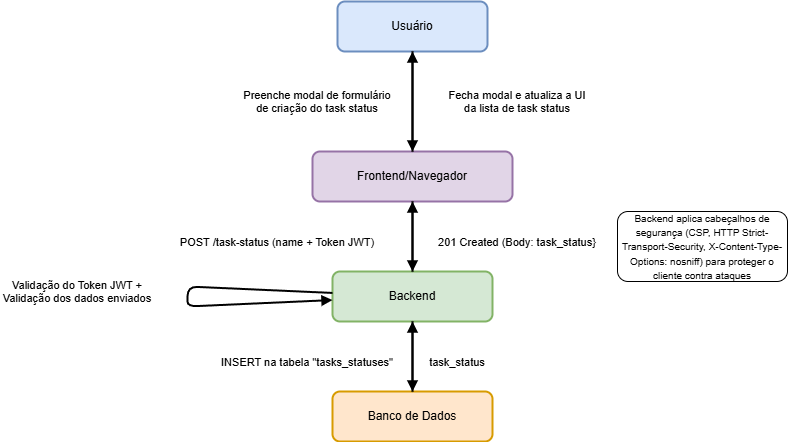

The diagram above was exported from draw.io. Its source (the exported page's mxGraphModel, read from the mxfile embedded in the PNG):
<mxGraphModel dx="1637" dy="825" grid="1" gridSize="10" guides="1" tooltips="1" connect="1" arrows="1" fold="1" page="1" pageScale="1" pageWidth="827" pageHeight="1169" math="0" shadow="0">
  <root>
    <mxCell id="0" />
    <mxCell id="1" parent="0" />
    <mxCell id="8K_EmymfjktEMwSY1nLG-1" value="Usuário" style="rounded=1;whiteSpace=wrap;html=1;strokeWidth=2;fillColor=#dae8fc;strokeColor=#6c8ebf;" parent="1" vertex="1">
      <mxGeometry x="170" y="190" width="150" height="50" as="geometry" />
    </mxCell>
    <mxCell id="8K_EmymfjktEMwSY1nLG-2" value="Frontend/Navegador" style="rounded=1;whiteSpace=wrap;html=1;strokeWidth=2;fillColor=#e1d5e7;strokeColor=#9673a6;" parent="1" vertex="1">
      <mxGeometry x="145" y="340" width="200" height="50" as="geometry" />
    </mxCell>
    <mxCell id="8K_EmymfjktEMwSY1nLG-3" value="Backend" style="rounded=1;whiteSpace=wrap;html=1;strokeWidth=2;fillColor=#d5e8d4;strokeColor=#82b366;" parent="1" vertex="1">
      <mxGeometry x="165" y="460" width="160" height="50" as="geometry" />
    </mxCell>
    <mxCell id="8K_EmymfjktEMwSY1nLG-4" value="Banco de Dados" style="rounded=1;whiteSpace=wrap;html=1;strokeWidth=2;fillColor=#ffe6cc;strokeColor=#d79b00;" parent="1" vertex="1">
      <mxGeometry x="165" y="580" width="160" height="50" as="geometry" />
    </mxCell>
    <mxCell id="8K_EmymfjktEMwSY1nLG-5" value="Preenche modal de formulário&#10;de criação do task status" style="endArrow=block;endFill=1;strokeWidth=2;" parent="1" source="8K_EmymfjktEMwSY1nLG-1" target="8K_EmymfjktEMwSY1nLG-2" edge="1">
      <mxGeometry y="-95" relative="1" as="geometry">
        <mxPoint x="310" y="280" as="targetPoint" />
        <mxPoint as="offset" />
      </mxGeometry>
    </mxCell>
    <mxCell id="8K_EmymfjktEMwSY1nLG-6" value="POST /task-status (name + Token JWT)" style="endArrow=block;endFill=1;strokeWidth=2;" parent="1" source="8K_EmymfjktEMwSY1nLG-2" target="8K_EmymfjktEMwSY1nLG-3" edge="1">
      <mxGeometry x="0.1429" y="-135" relative="1" as="geometry">
        <mxPoint x="310" y="330" as="targetPoint" />
        <mxPoint as="offset" />
      </mxGeometry>
    </mxCell>
    <mxCell id="8K_EmymfjktEMwSY1nLG-7" value="Validação do Token JWT +&#10;Validação dos dados enviados" style="endArrow=block;endFill=1;strokeWidth=2;" parent="1" source="8K_EmymfjktEMwSY1nLG-3" target="8K_EmymfjktEMwSY1nLG-3" edge="1">
      <mxGeometry x="-0.0322" y="-110" relative="1" as="geometry">
        <mxPoint x="310" y="380" as="targetPoint" />
        <Array as="points">
          <mxPoint x="20" y="490" />
        </Array>
        <mxPoint as="offset" />
      </mxGeometry>
    </mxCell>
    <mxCell id="8K_EmymfjktEMwSY1nLG-8" value="INSERT na tabela &quot;tasks_statuses&quot;" style="endArrow=block;endFill=1;strokeWidth=2;" parent="1" source="8K_EmymfjktEMwSY1nLG-3" target="8K_EmymfjktEMwSY1nLG-4" edge="1">
      <mxGeometry x="0.1429" y="-105" relative="1" as="geometry">
        <mxPoint x="310" y="430" as="targetPoint" />
        <mxPoint as="offset" />
      </mxGeometry>
    </mxCell>
    <mxCell id="8K_EmymfjktEMwSY1nLG-9" value="task_status" style="endArrow=block;endFill=1;strokeWidth=2;" parent="1" source="8K_EmymfjktEMwSY1nLG-4" target="8K_EmymfjktEMwSY1nLG-3" edge="1">
      <mxGeometry x="-0.1429" y="-45" relative="1" as="geometry">
        <mxPoint x="310" y="480" as="targetPoint" />
        <mxPoint as="offset" />
      </mxGeometry>
    </mxCell>
    <mxCell id="8K_EmymfjktEMwSY1nLG-10" value="201 Created (Body: task_status}" style="endArrow=block;endFill=1;strokeWidth=2;" parent="1" source="8K_EmymfjktEMwSY1nLG-3" target="8K_EmymfjktEMwSY1nLG-2" edge="1">
      <mxGeometry x="-0.1429" y="-105" relative="1" as="geometry">
        <mxPoint x="310" y="530" as="targetPoint" />
        <mxPoint as="offset" />
      </mxGeometry>
    </mxCell>
    <mxCell id="8K_EmymfjktEMwSY1nLG-11" value="Fecha modal e atualiza a UI&#10;da lista de task status" style="endArrow=block;endFill=1;strokeWidth=2;" parent="1" source="8K_EmymfjktEMwSY1nLG-2" target="8K_EmymfjktEMwSY1nLG-1" edge="1">
      <mxGeometry y="-105" relative="1" as="geometry">
        <mxPoint x="310" y="580" as="targetPoint" />
        <mxPoint as="offset" />
      </mxGeometry>
    </mxCell>
    <mxCell id="3" value="&lt;font style=&quot;font-size: 10px;&quot;&gt;Backend aplica cabeçalhos de segurança (CSP, HTTP Strict-Transport-Security, X-Content-Type-Options: nosniff) para proteger o cliente contra ataques&lt;/font&gt;" style="rounded=1;whiteSpace=wrap;html=1;" parent="1" vertex="1">
      <mxGeometry x="450" y="400" width="170" height="70" as="geometry" />
    </mxCell>
  </root>
</mxGraphModel>